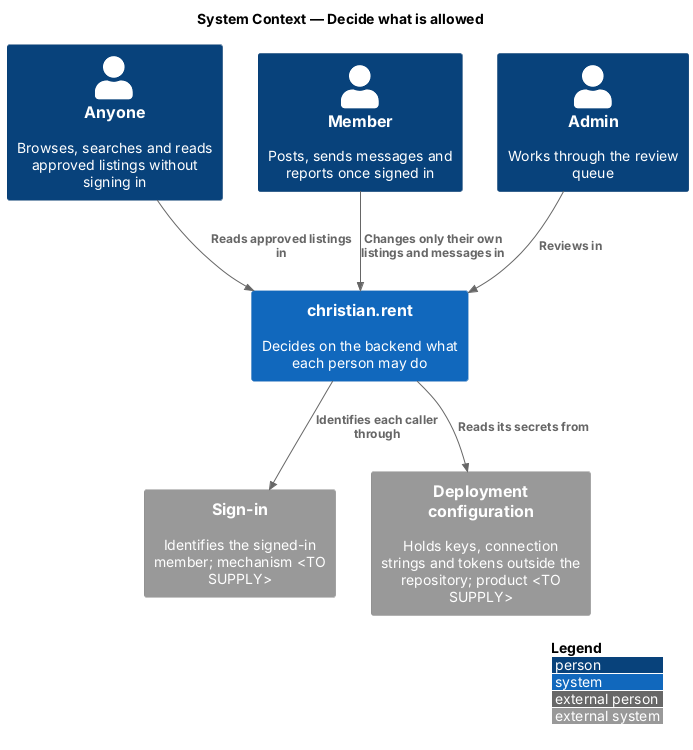

The diagram above was rendered by PlantUML. Its source (embedded in the PNG):
@startuml
!include <C4/C4_Context>
LAYOUT_WITH_LEGEND()
title System Context — Decide what is allowed

Person(anyone, "Anyone", "Browses, searches and reads approved listings without signing in")
Person(member, "Member", "Posts, sends messages and reports once signed in")
Person(admin, "Admin", "Works through the review queue")
System(cr, "christian.rent", "Decides on the backend what each person may do")
System_Ext(signin, "Sign-in", "Identifies the signed-in member; mechanism <TO SUPPLY>")
System_Ext(secrets, "Deployment configuration", "Holds keys, connection strings and tokens outside the repository; product <TO SUPPLY>")

Rel(anyone, cr, "Reads approved listings in")
Rel(member, cr, "Changes only their own listings and messages in")
Rel(admin, cr, "Reviews in")
Rel(cr, signin, "Identifies each caller through")
Rel(cr, secrets, "Reads its secrets from")
@enduml